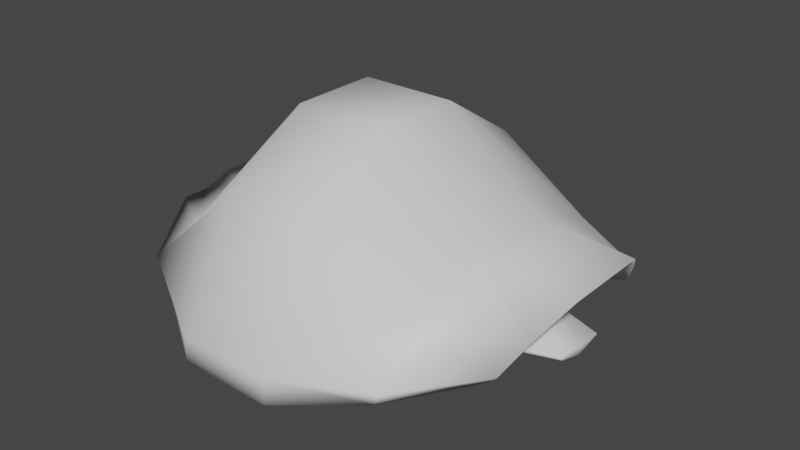 # Source: TurtleShell.blend  (saved by Blender 2.81.16; exported with 4.5.12 LTS)
import bpy
from mathutils import Matrix  # noqa: F401  (used for matrix-valued properties, if any)

bpy.ops.wm.read_factory_settings(use_empty=True)
scene = bpy.context.scene
scene.name = 'Scene'

# ---- collections
col_collection = bpy.data.collections.new('Collection'); scene.collection.children.link(col_collection)

# ---- materials (node trees are filled in below, after node groups)
mat_material_014 = bpy.data.materials.new('Material.014')
mat_material_014.use_transparent_shadow = False
mat_material_013 = bpy.data.materials.new('Material.013')
mat_material_013.use_transparent_shadow = False

# ---- material node trees
mat_material_014.use_nodes = True; mat_material_014.node_tree.nodes.clear()
_N = mat_material_014.node_tree.nodes; _L = mat_material_014.node_tree.links
n0 = _N.new('ShaderNodeOutputMaterial'); n0.name = 'Material Output'; n0.location = (300, 300)
n1 = _N.new('ShaderNodeBsdfPrincipled'); n1.name = 'Principled BSDF'; n1.location = (10, 300)
n1.distribution = 'GGX'
n1.subsurface_method = 'BURLEY'
n1.inputs[3].default_value = 1.45
n1.inputs[27].default_value = (0.0, 0.0, 0.0, 1.0)
n1.inputs[28].default_value = 1.0
_L.new(n1.outputs[0], n0.inputs[0])
n0.is_active_output = True
mat_material_013.use_nodes = True; mat_material_013.node_tree.nodes.clear()
_N = mat_material_013.node_tree.nodes; _L = mat_material_013.node_tree.links
n0 = _N.new('ShaderNodeOutputMaterial'); n0.name = 'Material Output'; n0.location = (300, 300)
n1 = _N.new('ShaderNodeBsdfPrincipled'); n1.name = 'Principled BSDF'; n1.location = (10, 300)
n1.distribution = 'GGX'
n1.subsurface_method = 'BURLEY'
n1.inputs[3].default_value = 1.45
n1.inputs[27].default_value = (0.0, 0.0, 0.0, 1.0)
n1.inputs[28].default_value = 1.0
_L.new(n1.outputs[0], n0.inputs[0])
n0.is_active_output = True

# ---- world
world_world = bpy.data.worlds.new('World'); scene.world = world_world
world_world.use_nodes = True; world_world.node_tree.nodes.clear()
_N = world_world.node_tree.nodes; _L = world_world.node_tree.links
n0 = _N.new('ShaderNodeOutputWorld'); n0.name = 'World Output'; n0.location = (300, 300)
n1 = _N.new('ShaderNodeBackground'); n1.name = 'Background'; n1.location = (10, 300)
n1.inputs[0].default_value = (0.05088, 0.05088, 0.05088, 1.0)
_L.new(n1.outputs[0], n0.inputs[0])
n0.is_active_output = True
world_world.color = (0.05088, 0.05088, 0.05088)
world_world.use_sun_shadow = False
world_world.sun_shadow_jitter_overblur = 0.0

# ---- meshes
me_mesh_002 = bpy.data.meshes.new('Mesh.002')
me_mesh_002.from_pydata([(-17.28, -29.47, -10.05), (5.187, -29.68, -9.88), (22.56, -25.68, -4.513), (30.33, -17.89, -2.356), (-37.03, -14.44, -0.6834), (-14.69, -21.68, 11.16), (5.979, -21.68, 11.16), (26.64, -20.11, 2.29), (37.05, -14.24, -0.4721), (-36.62, -6.13, 2.444), (-14.69, -7.937, 19.93), (5.979, -7.937, 19.93), (26.64, -7.937, 7.285), (39.64, -6.787, 2.788), (-36.62, 4.131, 2.444), (-14.69, 5.938, 19.93), (5.979, 5.938, 19.93), (26.64, 5.938, 7.285), (39.64, 4.788, 2.788), (-37.03, 12.44, -0.6834), (-14.69, 19.68, 11.16), (5.979, 19.68, 11.16), (26.64, 18.11, 2.29), (36.98, 11.97, -0.9712), (-29.8, 21.1, -4.738), (-17.21, 28.58, -9.761), (5.187, 27.68, -9.88), (22.56, 23.68, -4.513), (30.19, 15.16, -5.202), (-37.18, -22.08, -3.36), (-43.97, -7.652, 0.7992), (-14.69, -31.21, -6.151), (5.979, -31.18, -6.151), (26.61, -26.54, -4.197), (43.48, -13.39, 1.409), (-43.97, -3.217, 2.3), (47.31, -7.937, 5.807), (-43.97, 1.218, 2.3), (47.31, 5.938, 5.807), (-43.97, 5.653, 0.7992), (43.48, 11.39, 1.409), (-37.18, 20.08, -3.36), (-14.69, 29.21, -6.151), (5.979, 29.18, -6.151), (26.61, 24.54, -4.197), (-43.97, -12.09, 0.7992), (40.45, -16.71, -2.52), (-43.97, 10.09, 0.7992), (40.45, 14.71, -2.52), (-36.2, -21.9, -4.612), (-43.04, -7.712, -0.4632), (-14.46, -31.35, -9.829), (6.002, -31.44, -9.951), (25.86, -26.84, -5.704), (41.7, -13.67, 0.3834), (-43.37, -3.294, 0.8033), (45.27, -8.08, 4.927), (-43.37, 1.295, 0.8033), (45.27, 6.081, 4.927), (-43.04, 5.713, -0.4632), (41.7, 11.67, 0.3834), (-36.2, 19.9, -4.612), (-14.46, 29.35, -9.829), (6.002, 29.44, -9.951), (25.86, 24.85, -5.704), (-42.73, -11.91, -0.2787), (38.88, -17.01, -3.588), (-42.73, 9.907, -0.2787), (38.88, 15.01, -3.588), (-27.97, 20.18, -3.274), (-17.42, 26.57, -7.867)], [], [(45, 29, 4), (4, 30, 45), (5, 4, 29), (29, 31, 5), (6, 5, 31), (31, 32, 6), (7, 6, 32), (32, 33, 7), (46, 34, 7), (7, 33, 46), (30, 4, 9), (9, 35, 30), (4, 5, 10), (10, 9, 4), (5, 6, 11), (11, 10, 5), (6, 7, 12), (12, 11, 6), (34, 36, 12), (12, 7, 34), (9, 14, 37), (37, 35, 9), (9, 10, 15), (15, 14, 9), (10, 11, 16), (16, 15, 10), (11, 12, 17), (17, 16, 11), (36, 38, 17), (17, 12, 36), (14, 19, 39), (39, 37, 14), (14, 15, 20), (20, 19, 14), (15, 16, 21), (21, 20, 15), (16, 17, 22), (22, 21, 16), (17, 38, 40), (40, 22, 17), (19, 41, 47), (47, 39, 19), (20, 42, 41), (41, 19, 20), (21, 43, 42), (42, 20, 21), (22, 44, 43), (43, 21, 22), (22, 40, 48), (48, 44, 22), (65, 49, 29), (29, 45, 65), (30, 50, 65), (65, 45, 30), (49, 51, 31), (31, 29, 49), (51, 52, 32), (32, 31, 51), (32, 52, 53), (53, 33, 32), (46, 66, 54), (54, 34, 46), (33, 53, 66), (66, 46, 33), (55, 50, 30), (30, 35, 55), (34, 54, 56), (56, 36, 34), (57, 55, 35), (35, 37, 57), (56, 58, 38), (38, 36, 56), (39, 59, 57), (57, 37, 39), (58, 60, 40), (40, 38, 58), (41, 61, 67), (67, 47, 41), (67, 59, 39), (39, 47, 67), (42, 62, 61), (61, 41, 42), (43, 63, 62), (62, 42, 43), (64, 63, 43), (43, 44, 64), (60, 68, 48), (48, 40, 60), (68, 64, 44), (44, 48, 68), (0, 51, 49), (1, 52, 51), (51, 0, 1), (2, 53, 52), (52, 1, 2), (8, 54, 66), (66, 3, 8), (3, 66, 53), (53, 2, 3), (13, 56, 54), (54, 8, 13), (18, 58, 56), (56, 13, 18), (23, 60, 58), (58, 18, 23), (61, 62, 25), (25, 24, 61), (25, 62, 63), (63, 26, 25), (26, 63, 64), (64, 27, 26), (28, 68, 60), (60, 23, 28), (64, 68, 28), (28, 27, 64), (24, 25, 70), (70, 69, 24)])
me_mesh_002.polygons.foreach_set('use_smooth', [True] * 117)
_uv = me_mesh_002.uv_layers.new(name='UVChannel_1')
_uv.uv.foreach_set('vector', [0.0, 0.0, 0.2, 0.0, 0.2, 0.2, 0.2, 0.2, 0.0, 0.2, 0.0, 0.0, 0.4, 0.2, 0.2, 0.2, 0.2, 0.0, 0.2, 0.0, 0.4, 0.0, 0.4, 0.2, 0.6, 0.2, 0.4, 0.2, 0.4, 0.0, 0.4, 0.0, 0.6, 0.0, 0.6, 0.2, 0.8, 0.2, 0.6, 0.2, 0.6, 0.0, 0.6, 0.0, 0.8, 0.0, 0.8, 0.2, 1.0, 0.0, 1.0, 0.2, 0.8, 0.2, 0.8, 0.2, 0.8, 0.0, 1.0, 0.0, 0.0, 0.2, 0.2, 0.2, 0.2, 0.4, 0.2, 0.4, 0.0, 0.4, 0.0, 0.2, 0.2, 0.2, 0.4, 0.2, 0.4, 0.4, 0.4, 0.4, 0.2, 0.4, 0.2, 0.2, 0.4, 0.2, 0.6, 0.2, 0.6, 0.4, 0.6, 0.4, 0.4, 0.4, 0.4, 0.2, 0.6, 0.2, 0.8, 0.2, 0.8, 0.4, 0.8, 0.4, 0.6, 0.4, 0.6, 0.2, 1.0, 0.2, 1.0, 0.4, 0.8, 0.4, 0.8, 0.4, 0.8, 0.2, 1.0, 0.2, 0.2, 0.4, 0.2, 0.6, 0.0, 0.6, 0.0, 0.6, 0.0, 0.4, 0.2, 0.4, 0.2, 0.4, 0.4, 0.4, 0.4, 0.6, 0.4, 0.6, 0.2, 0.6, 0.2, 0.4, 0.4, 0.4, 0.6, 0.4, 0.6, 0.6, 0.6, 0.6, 0.4, 0.6, 0.4, 0.4, 0.6, 0.4, 0.8, 0.4, 0.8, 0.6, 0.8, 0.6, 0.6, 0.6, 0.6, 0.4, 1.0, 0.4, 1.0, 0.6, 0.8, 0.6, 0.8, 0.6, 0.8, 0.4, 1.0, 0.4, 0.2, 0.6, 0.2, 0.8, 0.0, 0.8, 0.0, 0.8, 0.0, 0.6, 0.2, 0.6, 0.2, 0.6, 0.4, 0.6, 0.4, 0.8, 0.4, 0.8, 0.2, 0.8, 0.2, 0.6, 0.4, 0.6, 0.6, 0.6, 0.6, 0.8, 0.6, 0.8, 0.4, 0.8, 0.4, 0.6, 0.6, 0.6, 0.8, 0.6, 0.8, 0.8, 0.8, 0.8, 0.6, 0.8, 0.6, 0.6, 0.8, 0.6, 1.0, 0.6, 1.0, 0.8, 1.0, 0.8, 0.8, 0.8, 0.8, 0.6, 0.2, 0.8, 0.2, 1.0, 0.0, 1.0, 0.0, 1.0, 0.0, 0.8, 0.2, 0.8, 0.4, 0.8, 0.4, 1.0, 0.2, 1.0, 0.2, 1.0, 0.2, 0.8, 0.4, 0.8, 0.6, 0.8, 0.6, 1.0, 0.4, 1.0, 0.4, 1.0, 0.4, 0.8, 0.6, 0.8, 0.8, 0.8, 0.8, 1.0, 0.6, 1.0, 0.6, 1.0, 0.6, 0.8, 0.8, 0.8, 0.8, 0.8, 1.0, 0.8, 1.0, 1.0, 1.0, 1.0, 0.8, 1.0, 0.8, 0.8, 0.0, 0.0, 0.2, 0.0, 0.2, 0.0, 0.2, 0.0, 0.0, 0.0, 0.0, 0.0, 0.0, 0.2, 0.0, 0.2, 0.0, 0.0, 0.0, 0.0, 0.0, 0.0, 0.0, 0.2, 0.2, 0.0, 0.4, 0.0, 0.4, 0.0, 0.4, 0.0, 0.2, 0.0, 0.2, 0.0, 0.4, 0.0, 0.6, 0.0, 0.6, 0.0, 0.6, 0.0, 0.4, 0.0, 0.4, 0.0, 0.6, 0.0, 0.6, 0.0, 0.8, 0.0, 0.8, 0.0, 0.8, 0.0, 0.6, 0.0, 1.0, 0.0, 1.0, 0.0, 1.0, 0.2, 1.0, 0.2, 1.0, 0.2, 1.0, 0.0, 0.8, 0.0, 0.8, 0.0, 1.0, 0.0, 1.0, 0.0, 1.0, 0.0, 0.8, 0.0, 0.0, 0.4, 0.0, 0.2, 0.0, 0.2, 0.0, 0.2, 0.0, 0.4, 0.0, 0.4, 1.0, 0.2, 1.0, 0.2, 1.0, 0.4, 1.0, 0.4, 1.0, 0.4, 1.0, 0.2, 0.0, 0.6, 0.0, 0.4, 0.0, 0.4, 0.0, 0.4, 0.0, 0.6, 0.0, 0.6, 1.0, 0.4, 1.0, 0.6, 1.0, 0.6, 1.0, 0.6, 1.0, 0.4, 1.0, 0.4, 0.0, 0.8, 0.0, 0.8, 0.0, 0.6, 0.0, 0.6, 0.0, 0.6, 0.0, 0.8, 1.0, 0.6, 1.0, 0.8, 1.0, 0.8, 1.0, 0.8, 1.0, 0.6, 1.0, 0.6, 0.2, 1.0, 0.2, 1.0, 0.0, 1.0, 0.0, 1.0, 0.0, 1.0, 0.2, 1.0, 0.0, 1.0, 0.0, 0.8, 0.0, 0.8, 0.0, 0.8, 0.0, 1.0, 0.0, 1.0, 0.4, 1.0, 0.4, 1.0, 0.2, 1.0, 0.2, 1.0, 0.2, 1.0, 0.4, 1.0, 0.6, 1.0, 0.6, 1.0, 0.4, 1.0, 0.4, 1.0, 0.4, 1.0, 0.6, 1.0, 0.8, 1.0, 0.6, 1.0, 0.6, 1.0, 0.6, 1.0, 0.8, 1.0, 0.8, 1.0, 1.0, 0.8, 1.0, 1.0, 1.0, 1.0, 1.0, 1.0, 1.0, 0.8, 1.0, 0.8, 1.0, 1.0, 0.8, 1.0, 0.8, 1.0, 0.8, 1.0, 1.0, 1.0, 1.0, 1.0, 0.4, 0.0, 0.4, 0.0, 0.2, 0.0, 0.6, 0.0, 0.6, 0.0, 0.4, 0.0, 0.4, 0.0, 0.4, 0.0, 0.6, 0.0, 0.8, 0.0, 0.8, 0.0, 0.6, 0.0, 0.6, 0.0, 0.6, 0.0, 0.8, 0.0, 1.0, 0.2, 1.0, 0.2, 1.0, 0.0, 1.0, 0.0, 1.0, 0.0, 1.0, 0.2, 1.0, 0.0, 1.0, 0.0, 0.8, 0.0, 0.8, 0.0, 0.8, 0.0, 1.0, 0.0, 1.0, 0.4, 1.0, 0.4, 1.0, 0.2, 1.0, 0.2, 1.0, 0.2, 1.0, 0.4, 1.0, 0.6, 1.0, 0.6, 1.0, 0.4, 1.0, 0.4, 1.0, 0.4, 1.0, 0.6, 1.0, 0.8, 1.0, 0.8, 1.0, 0.6, 1.0, 0.6, 1.0, 0.6, 1.0, 0.8, 0.2, 1.0, 0.4, 1.0, 0.4, 1.0, 0.4, 1.0, 0.2, 1.0, 0.2, 1.0, 0.4, 1.0, 0.4, 1.0, 0.6, 1.0, 0.6, 1.0, 0.6, 1.0, 0.4, 1.0, 0.6, 1.0, 0.6, 1.0, 0.8, 1.0, 0.8, 1.0, 0.8, 1.0, 0.6, 1.0, 1.0, 1.0, 1.0, 1.0, 1.0, 0.8, 1.0, 0.8, 1.0, 0.8, 1.0, 1.0, 0.8, 1.0, 1.0, 1.0, 1.0, 1.0, 1.0, 1.0, 0.8, 1.0, 0.8, 1.0, 0.2, 1.0, 0.4, 1.0, 0.4, 1.0, 0.4, 1.0, 0.2, 1.0, 0.2, 1.0])
me_mesh_002.materials.append(mat_material_014)
me_mesh_002.use_remesh_fix_poles = True
me_mesh_002.use_remesh_preserve_attributes = False
me_mesh_002.use_mirror_vertex_groups = False
me_mesh_002.update()
me_mesh_002.normals_split_custom_set([tuple(v) for v in zip(*[iter([-0.8677, -0.2496, 0.4298, -0.7503, -0.6553, 0.08666, -0.2656, -0.3118, 0.9123, -0.2656, -0.3118, 0.9123, -0.9258, -0.211, 0.3137, -0.8677, -0.2496, 0.4298, -0.2265, -0.686, 0.6914, -0.2656, -0.3118, 0.9123, -0.7503, -0.6553, 0.08666, -0.7503, -0.6553, 0.08666, -0.1812, -0.9536, 0.2407, -0.2265, -0.686, 0.6914, 0.1878, -0.6965, 0.6925, -0.2265, -0.686, 0.6914, -0.1812, -0.9536, 0.2407, -0.1812, -0.9536, 0.2407, 0.1093, -0.9522, 0.2853, 0.1878, -0.6965, 0.6925, 0.2991, -0.5937, 0.7471, 0.1878, -0.6965, 0.6925, 0.1093, -0.9522, 0.2853, 0.1093, -0.9522, 0.2853, 0.3933, -0.8627, 0.318, 0.2991, -0.5937, 0.7471, 0.8398, -0.3589, -0.4073, 0.9188, -0.3834, -0.09395, 0.2991, -0.5937, 0.7471, 0.2991, -0.5937, 0.7471, 0.3933, -0.8627, 0.318, 0.8398, -0.3589, -0.4073, -0.9258, -0.211, 0.3137, -0.2656, -0.3118, 0.9123, -0.3906, -0.1744, 0.9039, -0.3906, -0.1744, 0.9039, -0.811, -0.06649, 0.5812, -0.9258, -0.211, 0.3137, -0.2656, -0.3118, 0.9123, -0.2265, -0.686, 0.6914, -0.3022, -0.2527, 0.9191, -0.3022, -0.2527, 0.9191, -0.3906, -0.1744, 0.9039, -0.2656, -0.3118, 0.9123, -0.2265, -0.686, 0.6914, 0.1878, -0.6965, 0.6925, 0.2526, -0.2615, 0.9316, 0.2526, -0.2615, 0.9316, -0.3022, -0.2527, 0.9191, -0.2265, -0.686, 0.6914, 0.1878, -0.6965, 0.6925, 0.2991, -0.5937, 0.7471, 0.311, -0.2262, 0.9231, 0.311, -0.2262, 0.9231, 0.2526, -0.2615, 0.9316, 0.1878, -0.6965, 0.6925, 0.9188, -0.3834, -0.09395, 0.9234, -0.3193, 0.213, 0.311, -0.2262, 0.9231, 0.311, -0.2262, 0.9231, 0.2991, -0.5937, 0.7471, 0.9188, -0.3834, -0.09395, -0.3906, -0.1744, 0.9039, -0.3684, 0.1976, 0.9084, -0.8111, 0.06649, 0.5812, -0.8111, 0.06649, 0.5812, -0.811, -0.06649, 0.5812, -0.3906, -0.1744, 0.9039, -0.3906, -0.1744, 0.9039, -0.3022, -0.2527, 0.9191, -0.3115, 0.2596, 0.9141, -0.3115, 0.2596, 0.9141, -0.3684, 0.1976, 0.9084, -0.3906, -0.1744, 0.9039, -0.3022, -0.2527, 0.9191, 0.2526, -0.2615, 0.9316, 0.2418, 0.2521, 0.937, 0.2418, 0.2521, 0.937, -0.3115, 0.2596, 0.9141, -0.3022, -0.2527, 0.9191, 0.2526, -0.2615, 0.9316, 0.311, -0.2262, 0.9231, 0.3322, 0.2064, 0.9203, 0.3322, 0.2064, 0.9203, 0.2418, 0.2521, 0.937, 0.2526, -0.2615, 0.9316, 0.9234, -0.3193, 0.213, 0.9234, 0.3193, 0.213, 0.3322, 0.2064, 0.9203, 0.3322, 0.2064, 0.9203, 0.311, -0.2262, 0.9231, 0.9234, -0.3193, 0.213, -0.3684, 0.1976, 0.9084, -0.2439, 0.2974, 0.9231, -0.9258, 0.211, 0.3137, -0.9258, 0.211, 0.3137, -0.8111, 0.06649, 0.5812, -0.3684, 0.1976, 0.9084, -0.3684, 0.1976, 0.9084, -0.3115, 0.2596, 0.9141, -0.2405, 0.6771, 0.6955, -0.2405, 0.6771, 0.6955, -0.2439, 0.2974, 0.9231, -0.3684, 0.1976, 0.9084, -0.3115, 0.2596, 0.9141, 0.2418, 0.2521, 0.937, 0.1669, 0.7083, 0.6859, 0.1669, 0.7083, 0.6859, -0.2405, 0.6771, 0.6955, -0.3115, 0.2596, 0.9141, 0.2418, 0.2521, 0.937, 0.3322, 0.2064, 0.9203, 0.3124, 0.6039, 0.7333, 0.3124, 0.6039, 0.7333, 0.1669, 0.7083, 0.6859, 0.2418, 0.2521, 0.937, 0.3322, 0.2064, 0.9203, 0.9234, 0.3193, 0.213, 0.9188, 0.3834, -0.09394, 0.9188, 0.3834, -0.09394, 0.3124, 0.6039, 0.7333, 0.3322, 0.2064, 0.9203, -0.2439, 0.2974, 0.9231, -0.7503, 0.6553, 0.08666, -0.8677, 0.2496, 0.4298, -0.8677, 0.2496, 0.4298, -0.9258, 0.211, 0.3137, -0.2439, 0.2974, 0.9231, -0.2405, 0.6771, 0.6955, -0.1812, 0.9536, 0.2407, -0.7503, 0.6553, 0.08666, -0.7503, 0.6553, 0.08666, -0.2439, 0.2974, 0.9231, -0.2405, 0.6771, 0.6955, 0.1669, 0.7083, 0.6859, 0.1093, 0.9522, 0.2853, -0.1812, 0.9536, 0.2407, -0.1812, 0.9536, 0.2407, -0.2405, 0.6771, 0.6955, 0.1669, 0.7083, 0.6859, 0.3124, 0.6039, 0.7333, 0.3933, 0.8627, 0.318, 0.1093, 0.9522, 0.2853, 0.1093, 0.9522, 0.2853, 0.1669, 0.7083, 0.6859, 0.3124, 0.6039, 0.7333, 0.3124, 0.6039, 0.7333, 0.9188, 0.3834, -0.09394, 0.8398, 0.3589, -0.4073, 0.8398, 0.3589, -0.4073, 0.3933, 0.8627, 0.318, 0.3124, 0.6039, 0.7333, -0.6687, -0.07955, -0.7392, -0.5346, -0.6853, -0.4945, -0.7503, -0.6553, 0.08666, -0.7503, -0.6553, 0.08666, -0.8677, -0.2496, 0.4298, -0.6687, -0.07955, -0.7392, -0.9258, -0.211, 0.3137, -0.8042, -0.00253, -0.5943, -0.6687, -0.07955, -0.7392, -0.6687, -0.07955, -0.7392, -0.8677, -0.2496, 0.4298, -0.9258, -0.211, 0.3137, -0.5346, -0.6853, -0.4945, -0.149, -0.7751, -0.614, -0.1812, -0.9536, 0.2407, -0.1812, -0.9536, 0.2407, -0.7503, -0.6553, 0.08666, -0.5346, -0.6853, -0.4945, -0.149, -0.7751, -0.614, 0.1909, -0.6756, -0.7121, 0.1093, -0.9522, 0.2853, 0.1093, -0.9522, 0.2853, -0.1812, -0.9536, 0.2407, -0.149, -0.7751, -0.614, 0.1093, -0.9522, 0.2853, 0.1909, -0.6756, -0.7121, 0.243, -0.5357, -0.8087, 0.243, -0.5357, -0.8087, 0.3933, -0.8627, 0.318, 0.1093, -0.9522, 0.2853, 0.8398, -0.3589, -0.4073, 0.3152, 0.1025, -0.9435, 0.2737, 0.5177, -0.8106, 0.2737, 0.5177, -0.8106, 0.9188, -0.3834, -0.09395, 0.8398, -0.3589, -0.4073, 0.3933, -0.8627, 0.318, 0.243, -0.5357, -0.8087, 0.3152, 0.1025, -0.9435, 0.3152, 0.1025, -0.9435, 0.8398, -0.3589, -0.4073, 0.3933, -0.8627, 0.318, -0.9153, 0.0692, -0.3969, -0.8042, -0.00253, -0.5943, -0.9258, -0.211, 0.3137, -0.9258, -0.211, 0.3137, -0.811, -0.06649, 0.5812, -0.9153, 0.0692, -0.3969, 0.9188, -0.3834, -0.09395, 0.2737, 0.5177, -0.8106, 0.3758, 0.2378, -0.8957, 0.3758, 0.2378, -0.8957, 0.9234, -0.3193, 0.213, 0.9188, -0.3834, -0.09395, -0.9153, -0.06921, -0.3969, -0.9153, 0.0692, -0.3969, -0.811, -0.06649, 0.5812, -0.811, -0.06649, 0.5812, -0.8111, 0.06649, 0.5812, -0.9153, -0.06921, -0.3969, 0.3758, 0.2378, -0.8957, 0.3645, -0.2333, -0.9015, 0.9234, 0.3193, 0.213, 0.9234, 0.3193, 0.213, 0.9234, -0.3193, 0.213, 0.3758, 0.2378, -0.8957, -0.9258, 0.211, 0.3137, -0.8053, -0.0008457, -0.5929, -0.9153, -0.06921, -0.3969, -0.9153, -0.06921, -0.3969, -0.8111, 0.06649, 0.5812, -0.9258, 0.211, 0.3137, 0.3645, -0.2333, -0.9015, 0.2766, -0.5595, -0.7813, 0.9188, 0.3834, -0.09394, 0.9188, 0.3834, -0.09394, 0.9234, 0.3193, 0.213, 0.3645, -0.2333, -0.9015, -0.7503, 0.6553, 0.08666, -0.5313, 0.6278, -0.5688, -0.6685, 0.07895, -0.7395, -0.6685, 0.07895, -0.7395, -0.8677, 0.2496, 0.4298, -0.7503, 0.6553, 0.08666, -0.6685, 0.07895, -0.7395, -0.8053, -0.0008457, -0.5929, -0.9258, 0.211, 0.3137, -0.9258, 0.211, 0.3137, -0.8677, 0.2496, 0.4298, -0.6685, 0.07895, -0.7395, -0.1812, 0.9536, 0.2407, -0.1469, 0.7198, -0.6785, -0.5313, 0.6278, -0.5688, -0.5313, 0.6278, -0.5688, -0.7503, 0.6553, 0.08666, -0.1812, 0.9536, 0.2407, 0.1093, 0.9522, 0.2853, 0.1565, 0.6936, -0.7031, -0.1469, 0.7198, -0.6785, -0.1469, 0.7198, -0.6785, -0.1812, 0.9536, 0.2407, 0.1093, 0.9522, 0.2853, 0.2182, 0.631, -0.7444, 0.1565, 0.6936, -0.7031, 0.1093, 0.9522, 0.2853, 0.1093, 0.9522, 0.2853, 0.3933, 0.8627, 0.318, 0.2182, 0.631, -0.7444, 0.2766, -0.5595, -0.7813, 0.4312, -0.06157, -0.9001, 0.8398, 0.3589, -0.4073, 0.8398, 0.3589, -0.4073, 0.9188, 0.3834, -0.09394, 0.2766, -0.5595, -0.7813, 0.4312, -0.06157, -0.9001, 0.2182, 0.631, -0.7444, 0.3933, 0.8627, 0.318, 0.3933, 0.8627, 0.318, 0.8398, 0.3589, -0.4073, 0.4312, -0.06157, -0.9001, -0.387, -0.6579, -0.6461, -0.149, -0.7751, -0.614, -0.5346, -0.6853, -0.4945, 0.1035, 0.08604, -0.9909, 0.1909, -0.6756, -0.7121, -0.149, -0.7751, -0.614, -0.149, -0.7751, -0.614, -0.387, -0.6579, -0.6461, 0.1035, 0.08604, -0.9909, -0.0599, 0.601, -0.797, 0.243, -0.5357, -0.8087, 0.1909, -0.6756, -0.7121, 0.1909, -0.6756, -0.7121, 0.1035, 0.08604, -0.9909, -0.0599, 0.601, -0.797, -0.02042, 0.6367, -0.7708, 0.2737, 0.5177, -0.8106, 0.3152, 0.1025, -0.9435, 0.3152, 0.1025, -0.9435, -0.1733, 0.4731, -0.8638, -0.02042, 0.6367, -0.7708, -0.1733, 0.4731, -0.8638, 0.3152, 0.1025, -0.9435, 0.243, -0.5357, -0.8087, 0.243, -0.5357, -0.8087, -0.0599, 0.601, -0.797, -0.1733, 0.4731, -0.8638, 0.3434, 0.2037, -0.9168, 0.3758, 0.2378, -0.8957, 0.2737, 0.5177, -0.8106, 0.2737, 0.5177, -0.8106, -0.02042, 0.6367, -0.7708, 0.3434, 0.2037, -0.9168, 0.382, -0.1566, -0.9108, 0.3645, -0.2333, -0.9015, 0.3758, 0.2378, -0.8957, 0.3758, 0.2378, -0.8957, 0.3434, 0.2037, -0.9168, 0.382, -0.1566, -0.9108, 0.2129, -0.5768, -0.7887, 0.2766, -0.5595, -0.7813, 0.3645, -0.2333, -0.9015, 0.3645, -0.2333, -0.9015, 0.382, -0.1566, -0.9108, 0.2129, -0.5768, -0.7887, -0.5313, 0.6278, -0.5688, -0.1469, 0.7198, -0.6785, -0.2781, 0.9019, 0.3305, -0.2781, 0.9019, 0.3305, 0.1271, -0.6964, -0.7063, -0.5313, 0.6278, -0.5688, -0.2781, 0.9019, 0.3305, -0.1469, 0.7198, -0.6785, 0.1565, 0.6936, -0.7031, 0.1565, 0.6936, -0.7031, 0.06682, -0.09861, -0.9929, -0.2781, 0.9019, 0.3305, 0.06682, -0.09861, -0.9929, 0.1565, 0.6936, -0.7031, 0.2182, 0.631, -0.7444, 0.2182, 0.631, -0.7444, -0.08038, -0.5932, -0.801, 0.06682, -0.09861, -0.9929, 0.128, -0.1304, -0.9832, 0.4312, -0.06157, -0.9001, 0.2766, -0.5595, -0.7813, 0.2766, -0.5595, -0.7813, 0.2129, -0.5768, -0.7887, 0.128, -0.1304, -0.9832, 0.2182, 0.631, -0.7444, 0.4312, -0.06157, -0.9001, 0.128, -0.1304, -0.9832, 0.128, -0.1304, -0.9832, -0.08038, -0.5932, -0.801, 0.2182, 0.631, -0.7444, 0.1271, -0.6964, -0.7063, -0.2781, 0.9019, 0.3305, 0.1264, -0.6926, -0.7102, 0.1264, -0.6926, -0.7102, 0.1576, -0.7344, -0.6601, 0.1271, -0.6964, -0.7063])] * 3)])
me_mesh_008 = bpy.data.meshes.new('Mesh.008')
me_mesh_008.from_pydata([(-22.95, -20.47, 0.06317), (-10.36, -28.47, -5.038), (12.11, -28.68, -4.864), (29.48, -24.68, 0.5035), (37.26, -16.89, 2.66), (-30.99, -4.428, 2.697), (-31.52, -2.026, 4.403), (-31.52, 2.032, 4.403), (-30.99, 4.945, 2.697), (-22.88, 22.11, 0.2786), (-10.28, 29.58, -4.745), (12.11, 28.69, -4.864), (29.48, 24.69, 0.5035), (37.11, 16.16, -0.1859), (-29.28, -20.9, 0.4039), (-36.12, -6.71, 4.553), (-36.45, -2.292, 5.819), (-36.45, 2.297, 5.819), (-36.12, 6.715, 4.553), (-29.28, 20.9, 0.4039), (-35.81, -10.9, 4.737), (-35.81, 10.91, 4.737), (-30.59, -4.793, 2.583), (-25.97, 0.002737, -0.4559), (-10.36, -16.03, -9.85), (-6.274, 0.00274, -7.625), (-10.28, 16.77, -9.635), (12.11, -14.34, -6.572), (29.48, -12.34, -2.22), (12.11, 0.00274, -7.779), (12.11, 14.34, -6.572), (29.48, 12.34, -2.22), (50.67, -5.009, 0.4752), (29.48, 0.002738, -5.273), (50.61, -0.6407, -0.9282), (50.48, 3.733, -0.2375), (41.45, -0.3648, -0.876), (50.61, -0.6407, 0.4571), (41.96, -0.6407, 3.385), (37.25, -8.711, 0.8294), (37.15, 7.89, -0.8234), (37.26, -16.89, 3.008), (37.11, 16.16, 0.1618), (50.67, -5.009, 0.8519), (50.48, 3.733, 0.1348), (37.25, -8.588, 1.083), (37.15, 7.89, -0.4728), (36.18, -16.89, 3.328), (36.03, 16.16, 0.4817), (36.16, -8.588, 1.403), (36.07, 7.89, -0.1528), (-30.59, 5.272, 2.583), (-30.59, -4.793, 3.097), (-25.97, 0.002737, 0.05596), (-30.59, 5.272, 3.097), (-29.42, -8.316, 2.953), (-24.79, 0.002737, -0.0857), (-29.42, 5.272, 2.953), (-30.99, -4.428, 3.214), (-31.52, -2.026, 4.919), (-31.52, 2.032, 4.919), (-30.99, 4.945, 3.214), (-19.47, -14.26, -1.093), (-19.67, 15.9, -0.787), (-10.58, -26.49, -3.139), (-21.09, -19.55, 1.516), (-18.2, -15.08, 0.9555), (-10.69, -16.23, -7.381), (-21.04, 21.18, 1.742), (-10.5, 27.57, -2.851), (-10.61, 16.97, -7.165), (-18.37, 16.73, 1.254)], [], [(0, 14, 20), (20, 22, 0), (22, 20, 15), (15, 5, 22), (14, 0, 1), (5, 15, 16), (16, 6, 5), (6, 16, 17), (17, 7, 6), (7, 17, 18), (18, 8, 7), (51, 21, 19), (19, 9, 51), (8, 18, 21), (21, 51, 8), (22, 23, 25), (62, 22, 25), (24, 62, 25), (25, 23, 51), (25, 51, 63), (25, 63, 26), (63, 51, 9), (1, 24, 27), (27, 2, 1), (24, 25, 29), (29, 27, 24), (25, 26, 30), (30, 29, 25), (26, 10, 11), (11, 30, 26), (3, 2, 27), (27, 28, 3), (28, 27, 29), (29, 33, 28), (29, 30, 31), (31, 33, 29), (30, 11, 12), (12, 31, 30), (4, 3, 28), (28, 39, 4), (39, 28, 33), (33, 36, 39), (33, 31, 40), (40, 36, 33), (31, 12, 13), (13, 40, 31), (32, 39, 36), (36, 34, 32), (34, 36, 40), (40, 35, 34), (32, 34, 37), (37, 43, 32), (34, 35, 44), (44, 37, 34), (43, 37, 38), (38, 45, 43), (37, 44, 46), (46, 38, 37), (4, 39, 45), (45, 41, 4), (40, 13, 42), (42, 46, 40), (39, 32, 43), (43, 45, 39), (35, 40, 46), (46, 44, 35), (41, 45, 49), (49, 47, 41), (46, 42, 48), (48, 50, 46), (23, 22, 52), (52, 53, 23), (51, 23, 53), (53, 54, 51), (53, 52, 55), (55, 56, 53), (54, 53, 56), (56, 57, 54), (22, 5, 58), (58, 52, 22), (5, 6, 59), (59, 58, 5), (6, 7, 60), (60, 59, 6), (7, 8, 61), (61, 60, 7), (8, 51, 54), (54, 61, 8), (0, 22, 62), (1, 0, 65), (65, 64, 1), (0, 62, 66), (66, 65, 0), (62, 24, 67), (67, 66, 62), (24, 1, 64), (64, 67, 24), (10, 26, 70), (70, 69, 10), (26, 63, 71), (71, 70, 26), (63, 9, 68), (68, 71, 63)])
me_mesh_008.polygons.foreach_set('use_smooth', [True] * 103)
_uv = me_mesh_008.uv_layers.new(name='UVChannel_1')
_uv.uv.foreach_set('vector', [0.2, 0.0, 0.2, 0.0, 0.0, 0.0, 0.0, 0.0, 0.0, 0.0, 0.2, 0.0, 0.0, 0.0, 0.0, 0.0, 0.0, 0.2, 0.0, 0.2, 0.0, 0.2, 0.0, 0.0, 0.2, 0.0, 0.2, 0.0, 0.4, 0.0, 0.0, 0.2, 0.0, 0.2, 0.0, 0.4, 0.0, 0.4, 0.0, 0.4, 0.0, 0.2, 0.0, 0.4, 0.0, 0.4, 0.0, 0.6, 0.0, 0.6, 0.0, 0.6, 0.0, 0.4, 0.0, 0.6, 0.0, 0.6, 0.0, 0.8, 0.0, 0.8, 0.0, 0.8, 0.0, 0.6, 0.0, 1.0, 0.0, 1.0, 0.2, 1.0, 0.2, 1.0, 0.2, 1.0, 0.0, 1.0, 0.0, 0.8, 0.0, 0.8, 0.0, 1.0, 0.0, 1.0, 0.0, 1.0, 0.0, 0.8, 1.0, 1.0, 1.0, 1.0, 1.0, 1.0, 1.0, 1.0, 1.0, 1.0, 1.0, 1.0, 1.0, 1.0, 1.0, 1.0, 1.0, 1.0, 1.0, 1.0, 1.0, 1.0, 1.0, 1.0, 1.0, 1.0, 1.0, 1.0, 1.0, 1.0, 1.0, 1.0, 1.0, 1.0, 1.0, 1.0, 1.0, 1.0, 1.0, 1.0, 0.2, 1.0, 0.4, 0.0, 1.0, 1.0, 1.0, 1.0, 1.0, 1.0, 0.6, 0.0, 0.4, 0.0, 1.0, 1.0, 1.0, 1.0, 1.0, 1.0, 1.0, 1.0, 1.0, 1.0, 1.0, 1.0, 1.0, 1.0, 1.0, 1.0, 1.0, 1.0, 1.0, 1.0, 1.0, 1.0, 1.0, 1.0, 1.0, 1.0, 0.4, 1.0, 0.6, 1.0, 0.6, 1.0, 1.0, 1.0, 1.0, 1.0, 0.8, 0.0, 0.6, 0.0, 1.0, 1.0, 1.0, 1.0, 1.0, 1.0, 0.8, 0.0, 1.0, 1.0, 1.0, 1.0, 1.0, 1.0, 1.0, 1.0, 1.0, 1.0, 1.0, 1.0, 1.0, 1.0, 1.0, 1.0, 1.0, 1.0, 1.0, 1.0, 1.0, 1.0, 1.0, 1.0, 1.0, 1.0, 0.6, 1.0, 0.8, 1.0, 0.8, 1.0, 1.0, 1.0, 1.0, 1.0, 1.0, 0.0, 0.8, 0.0, 1.0, 1.0, 1.0, 1.0, 1.0, 1.0, 1.0, 0.0, 1.0, 1.0, 1.0, 1.0, 1.0, 1.0, 1.0, 1.0, 1.0, 1.0, 1.0, 1.0, 1.0, 1.0, 1.0, 1.0, 1.0, 1.0, 1.0, 1.0, 1.0, 1.0, 1.0, 1.0, 1.0, 1.0, 0.8, 1.0, 1.0, 1.0, 1.0, 1.0, 1.0, 1.0, 1.0, 1.0, 1.0, 1.0, 1.0, 1.0, 1.0, 1.0, 1.0, 1.0, 1.0, 1.0, 1.0, 1.0, 1.0, 1.0, 1.0, 1.0, 1.0, 1.0, 1.0, 1.0, 1.0, 1.0, 1.0, 1.0, 1.0, 1.0, 1.0, 1.0, 1.0, 1.0, 1.0, 1.0, 1.0, 1.0, 1.0, 1.0, 1.0, 1.0, 1.0, 1.0, 1.0, 1.0, 1.0, 1.0, 1.0, 1.0, 1.0, 1.0, 1.0, 1.0, 1.0, 1.0, 1.0, 1.0, 1.0, 1.0, 1.0, 1.0, 1.0, 1.0, 1.0, 1.0, 1.0, 1.0, 1.0, 1.0, 1.0, 1.0, 1.0, 1.0, 1.0, 1.0, 1.0, 0.0, 1.0, 1.0, 1.0, 1.0, 1.0, 1.0, 1.0, 0.0, 1.0, 0.0, 1.0, 1.0, 1.0, 1.0, 1.0, 1.0, 1.0, 1.0, 1.0, 1.0, 1.0, 1.0, 1.0, 1.0, 1.0, 1.0, 1.0, 1.0, 1.0, 1.0, 1.0, 1.0, 1.0, 1.0, 1.0, 1.0, 1.0, 1.0, 1.0, 1.0, 1.0, 1.0, 1.0, 1.0, 1.0, 1.0, 1.0, 0.0, 1.0, 1.0, 1.0, 1.0, 1.0, 1.0, 1.0, 0.0, 1.0, 0.0, 1.0, 1.0, 1.0, 1.0, 1.0, 1.0, 1.0, 1.0, 1.0, 1.0, 1.0, 1.0, 1.0, 1.0, 1.0, 1.0, 1.0, 1.0, 1.0, 1.0, 1.0, 1.0, 1.0, 1.0, 1.0, 1.0, 1.0, 1.0, 1.0, 1.0, 1.0, 1.0, 1.0, 1.0, 1.0, 1.0, 1.0, 1.0, 1.0, 1.0, 1.0, 1.0, 1.0, 1.0, 1.0, 1.0, 1.0, 1.0, 1.0, 1.0, 1.0, 1.0, 1.0, 1.0, 1.0, 1.0, 1.0, 1.0, 1.0, 1.0, 0.0, 0.0, 0.0, 0.2, 0.0, 0.2, 0.0, 0.2, 0.0, 0.0, 0.0, 0.0, 0.0, 0.2, 0.0, 0.4, 0.0, 0.4, 0.0, 0.4, 0.0, 0.2, 0.0, 0.2, 0.0, 0.4, 0.0, 0.6, 0.0, 0.6, 0.0, 0.6, 0.0, 0.4, 0.0, 0.4, 0.0, 0.6, 0.0, 0.8, 0.0, 0.8, 0.0, 0.8, 0.0, 0.6, 0.0, 0.6, 0.0, 0.8, 0.0, 1.0, 0.0, 1.0, 0.0, 1.0, 0.0, 0.8, 0.0, 0.8, 0.2, 0.0, 1.0, 1.0, 1.0, 1.0, 0.4, 0.0, 0.2, 0.0, 0.2, 0.0, 0.2, 0.0, 0.4, 0.0, 0.4, 0.0, 0.2, 0.0, 1.0, 1.0, 1.0, 1.0, 1.0, 1.0, 0.2, 0.0, 0.2, 0.0, 1.0, 1.0, 1.0, 1.0, 1.0, 1.0, 1.0, 1.0, 1.0, 1.0, 1.0, 1.0, 1.0, 1.0, 0.4, 0.0, 0.4, 0.0, 0.4, 0.0, 1.0, 1.0, 1.0, 1.0, 0.4, 1.0, 1.0, 1.0, 1.0, 1.0, 1.0, 1.0, 0.4, 1.0, 0.4, 1.0, 1.0, 1.0, 1.0, 1.0, 1.0, 1.0, 1.0, 1.0, 1.0, 1.0, 1.0, 1.0, 1.0, 1.0, 0.2, 1.0, 0.2, 1.0, 0.2, 1.0, 1.0, 1.0, 1.0, 1.0])
me_mesh_008.materials.append(mat_material_013)
me_mesh_008.use_remesh_fix_poles = True
me_mesh_008.use_remesh_preserve_attributes = False
me_mesh_008.use_mirror_vertex_groups = False
me_mesh_008.update()
me_mesh_008.normals_split_custom_set([tuple(v) for v in zip(*[iter([0.02288, 0.3047, -0.9522, -0.07474, 0.3733, -0.9247, -0.311, 0.01373, -0.9503, -0.311, 0.01373, -0.9503, -0.3992, 0.3947, -0.8275, 0.02288, 0.3047, -0.9522, -0.3992, 0.3947, -0.8275, -0.311, 0.01373, -0.9503, -0.3636, 0.05768, -0.9298, -0.3636, 0.05768, -0.9298, 0.2466, 0.5104, -0.8238, -0.3992, 0.3947, -0.8275, -0.07474, 0.3733, -0.9247, 0.02288, 0.3047, -0.9522, -0.3336, 0.08504, -0.9389, 0.2466, 0.5104, -0.8238, -0.3636, 0.05768, -0.9298, -0.33, 0.1574, -0.9308, -0.33, 0.1574, -0.9308, 0.632, 0.3277, -0.7023, 0.2466, 0.5104, -0.8238, 0.632, 0.3277, -0.7023, -0.33, 0.1574, -0.9308, -0.28, -0.1217, -0.9523, -0.28, -0.1217, -0.9523, 0.607, -0.2375, -0.7584, 0.632, 0.3277, -0.7023, 0.607, -0.2375, -0.7584, -0.28, -0.1217, -0.9523, -0.3341, -0.09896, -0.9373, -0.3341, -0.09896, -0.9373, 0.2052, -0.5165, -0.8314, 0.607, -0.2375, -0.7584, -0.4118, -0.4093, -0.8142, -0.414, -0.03496, -0.9096, -0.09795, -0.1293, -0.9868, -0.09795, -0.1293, -0.9868, 0.1571, 0.1276, -0.9793, -0.4118, -0.4093, -0.8142, 0.2052, -0.5165, -0.8314, -0.3341, -0.09896, -0.9373, -0.414, -0.03496, -0.9096, -0.414, -0.03496, -0.9096, -0.4118, -0.4093, -0.8142, 0.2052, -0.5165, -0.8314, -0.3992, 0.3947, -0.8275, -0.603, -0.006547, -0.7977, -0.2109, 0.03865, -0.9767, -0.2539, -0.3835, -0.888, -0.3992, 0.3947, -0.8275, -0.2109, 0.03865, -0.9767, -0.4324, -0.1871, -0.8821, -0.2539, -0.3835, -0.888, -0.2109, 0.03865, -0.9767, -0.2109, 0.03865, -0.9767, -0.603, -0.006547, -0.7977, -0.4118, -0.4093, -0.8142, -0.2109, 0.03865, -0.9767, -0.4118, -0.4093, -0.8142, -0.2288, 0.388, -0.8928, -0.2109, 0.03865, -0.9767, -0.2288, 0.388, -0.8928, -0.4351, 0.1478, -0.8882, -0.2288, 0.388, -0.8928, -0.4118, -0.4093, -0.8142, 0.1571, 0.1276, -0.9793, -0.3336, 0.08504, -0.9389, -0.4324, -0.1871, -0.8821, 0.1915, -0.1293, -0.9729, 0.1915, -0.1293, -0.9729, 0.154, -0.1195, -0.9808, -0.3336, 0.08504, -0.9389, -0.4324, -0.1871, -0.8821, -0.2109, 0.03865, -0.9767, 0.1249, 0.02241, -0.9919, 0.1249, 0.02241, -0.9919, 0.1915, -0.1293, -0.9729, -0.4324, -0.1871, -0.8821, -0.2109, 0.03865, -0.9767, -0.4351, 0.1478, -0.8882, 0.187, 0.08765, -0.9784, 0.187, 0.08765, -0.9784, 0.1249, 0.02241, -0.9919, -0.2109, 0.03865, -0.9767, -0.4351, 0.1478, -0.8882, -0.5601, 0.3005, -0.772, 0.202, 0.1611, -0.966, 0.202, 0.1611, -0.966, 0.187, 0.08765, -0.9784, -0.4351, 0.1478, -0.8882, 0.3374, -0.1772, -0.9245, 0.154, -0.1195, -0.9808, 0.1915, -0.1293, -0.9729, 0.1915, -0.1293, -0.9729, 0.3339, -0.1973, -0.9217, 0.3374, -0.1772, -0.9245, 0.3339, -0.1973, -0.9217, 0.1915, -0.1293, -0.9729, 0.1249, 0.02241, -0.9919, 0.1249, 0.02241, -0.9919, 0.2496, -0.01606, -0.9682, 0.3339, -0.1973, -0.9217, 0.1249, 0.02241, -0.9919, 0.187, 0.08765, -0.9784, 0.2249, 0.183, -0.957, 0.2249, 0.183, -0.957, 0.2496, -0.01606, -0.9682, 0.1249, 0.02241, -0.9919, 0.187, 0.08765, -0.9784, 0.202, 0.1611, -0.966, 0.2448, 0.1819, -0.9524, 0.2448, 0.1819, -0.9524, 0.2249, 0.183, -0.957, 0.187, 0.08765, -0.9784, 0.8072, -0.128, -0.5763, 0.3374, -0.1772, -0.9245, 0.3339, -0.1973, -0.9217, 0.3339, -0.1973, -0.9217, 0.662, -0.4327, -0.612, 0.8072, -0.128, -0.5763, 0.662, -0.4327, -0.612, 0.3339, -0.1973, -0.9217, 0.2496, -0.01606, -0.9682, 0.2496, -0.01606, -0.9682, 0.1287, -0.1101, -0.9856, 0.662, -0.4327, -0.612, 0.2496, -0.01606, -0.9682, 0.2249, 0.183, -0.957, 0.5412, 0.3774, -0.7514, 0.5412, 0.3774, -0.7514, 0.1287, -0.1101, -0.9856, 0.2496, -0.01606, -0.9682, 0.2249, 0.183, -0.957, 0.2448, 0.1819, -0.9524, 0.6594, 0.1176, -0.7425, 0.6594, 0.1176, -0.7425, 0.5412, 0.3774, -0.7514, 0.2249, 0.183, -0.957, 0.6587, -0.5601, -0.5025, 0.662, -0.4327, -0.612, 0.1287, -0.1101, -0.9856, 0.1287, -0.1101, -0.9856, 0.6685, -0.06744, -0.7406, 0.6587, -0.5601, -0.5025, 0.6685, -0.06744, -0.7406, 0.1287, -0.1101, -0.9856, 0.5412, 0.3774, -0.7514, 0.5412, 0.3774, -0.7514, 0.6685, 0.5293, -0.5224, 0.6685, -0.06744, -0.7406, 0.6587, -0.5601, -0.5025, 0.6685, -0.06744, -0.7406, 0.7813, 0.1286, 0.6108, 0.7813, 0.1286, 0.6108, 0.6927, -0.4909, 0.5284, 0.6587, -0.5601, -0.5025, 0.6685, -0.06744, -0.7406, 0.6685, 0.5293, -0.5224, 0.6327, 0.5072, 0.5852, 0.6327, 0.5072, 0.5852, 0.7813, 0.1286, 0.6108, 0.6685, -0.06744, -0.7406, 0.6927, -0.4909, 0.5284, 0.7813, 0.1286, 0.6108, 0.232, 0.1397, 0.9626, 0.232, 0.1397, 0.9626, 0.5747, -0.3571, 0.7363, 0.6927, -0.4909, 0.5284, 0.7813, 0.1286, 0.6108, 0.6327, 0.5072, 0.5852, 0.6961, 0.4516, 0.5581, 0.6961, 0.4516, 0.5581, 0.232, 0.1397, 0.9626, 0.7813, 0.1286, 0.6108, 0.8072, -0.128, -0.5763, 0.662, -0.4327, -0.612, 0.5747, -0.3571, 0.7363, 0.5747, -0.3571, 0.7363, 0.7527, 0.1497, 0.6411, 0.8072, -0.128, -0.5763, 0.5412, 0.3774, -0.7514, 0.6594, 0.1176, -0.7425, 0.786, -0.0441, 0.6166, 0.786, -0.0441, 0.6166, 0.6961, 0.4516, 0.5581, 0.5412, 0.3774, -0.7514, 0.662, -0.4327, -0.612, 0.6587, -0.5601, -0.5025, 0.6927, -0.4909, 0.5284, 0.6927, -0.4909, 0.5284, 0.5747, -0.3571, 0.7363, 0.662, -0.4327, -0.612, 0.6685, 0.5293, -0.5224, 0.5412, 0.3774, -0.7514, 0.6961, 0.4516, 0.5581, 0.6961, 0.4516, 0.5581, 0.6327, 0.5072, 0.5852, 0.6685, 0.5293, -0.5224, 0.7527, 0.1497, 0.6411, 0.5747, -0.3571, 0.7363, 0.2769, 0.2175, 0.936, 0.2769, 0.2175, 0.936, 0.2769, 0.2175, 0.936, 0.7527, 0.1497, 0.6411, 0.6961, 0.4516, 0.5581, 0.786, -0.0441, 0.6166, 0.283, -0.07215, 0.9564, 0.283, -0.07215, 0.9564, 0.283, -0.07215, 0.9564, 0.6961, 0.4516, 0.5581, -0.603, -0.006547, -0.7977, -0.3992, 0.3947, -0.8275, 0.4052, 0.7317, 0.5481, 0.4052, 0.7317, 0.5481, -0.4718, -0.0574, 0.8798, -0.603, -0.006547, -0.7977, -0.4118, -0.4093, -0.8142, -0.603, -0.006547, -0.7977, -0.4718, -0.0574, 0.8798, -0.4718, -0.0574, 0.8798, 0.1359, -0.9465, 0.2926, -0.4118, -0.4093, -0.8142, -0.4718, -0.0574, 0.8798, 0.4052, 0.7317, 0.5481, 0.4202, 0.1378, 0.8969, 0.4202, 0.1378, 0.8969, 0.1201, -0.03779, 0.992, -0.4718, -0.0574, 0.8798, 0.1359, -0.9465, 0.2926, -0.4718, -0.0574, 0.8798, 0.1201, -0.03779, 0.992, 0.1201, -0.03779, 0.992, 0.1106, -0.4218, 0.8999, 0.1359, -0.9465, 0.2926, -0.3992, 0.3947, -0.8275, 0.2466, 0.5104, -0.8238, 0.901, 0.4339, 5.896e-05, 0.901, 0.4339, 5.896e-05, 0.4052, 0.7317, 0.5481, -0.3992, 0.3947, -0.8275, 0.2466, 0.5104, -0.8238, 0.632, 0.3277, -0.7023, 0.9966, 0.08184, 2.199e-06, 0.9966, 0.08184, 2.199e-06, 0.901, 0.4339, 5.896e-05, 0.2466, 0.5104, -0.8238, 0.632, 0.3277, -0.7023, 0.607, -0.2375, -0.7584, 0.9974, -0.07139, 0.0, 0.9974, -0.07139, 0.0, 0.9966, 0.08184, 2.199e-06, 0.632, 0.3277, -0.7023, 0.607, -0.2375, -0.7584, 0.2052, -0.5165, -0.8314, 0.8999, -0.4362, 6.441e-05, 0.8999, -0.4362, 6.441e-05, 0.9974, -0.07139, 0.0, 0.607, -0.2375, -0.7584, 0.2052, -0.5165, -0.8314, -0.4118, -0.4093, -0.8142, 0.1359, -0.9465, 0.2926, 0.1359, -0.9465, 0.2926, 0.8999, -0.4362, 6.441e-05, 0.2052, -0.5165, -0.8314, 0.02288, 0.3047, -0.9522, -0.3992, 0.3947, -0.8275, -0.2539, -0.3835, -0.888, -0.3336, 0.08504, -0.9389, 0.02288, 0.3047, -0.9522, 0.6004, 0.03751, -0.7988, 0.6004, 0.03751, -0.7988, -0.5707, 0.532, -0.6255, -0.3336, 0.08504, -0.9389, 0.02288, 0.3047, -0.9522, -0.2539, -0.3835, -0.888, 0.2617, -0.8329, -0.4877, 0.2617, -0.8329, -0.4877, 0.6004, 0.03751, -0.7988, 0.02288, 0.3047, -0.9522, -0.2539, -0.3835, -0.888, -0.4324, -0.1871, -0.8821, -0.7315, -0.6643, -0.1537, -0.7315, -0.6643, -0.1537, 0.2617, -0.8329, -0.4877, -0.2539, -0.3835, -0.888, -0.4324, -0.1871, -0.8821, -0.3336, 0.08504, -0.9389, -0.5707, 0.532, -0.6255, -0.5707, 0.532, -0.6255, -0.7315, -0.6643, -0.1537, -0.4324, -0.1871, -0.8821, -0.5601, 0.3005, -0.772, -0.4351, 0.1478, -0.8882, -0.668, 0.7299, -0.1445, -0.668, 0.7299, -0.1445, -0.9966, 0.03945, -0.07183, -0.5601, 0.3005, -0.772, -0.4351, 0.1478, -0.8882, -0.2288, 0.388, -0.8928, 0.2924, 0.8108, -0.507, 0.2924, 0.8108, -0.507, -0.668, 0.7299, -0.1445, -0.4351, 0.1478, -0.8882, -0.2288, 0.388, -0.8928, 0.1571, 0.1276, -0.9793, 0.678, 0.4532, -0.5788, 0.678, 0.4532, -0.5788, 0.2924, 0.8108, -0.507, -0.2288, 0.388, -0.8928])] * 3)])

# ---- objects
ob_box01 = bpy.data.objects.new('Box01', me_mesh_002)
ob_box01_001 = bpy.data.objects.new('Box01.001', me_mesh_008)

# ---- transforms, parenting, visibility, modifiers, constraints
ob_box01.location = (-0.1958, -0.05071, 0.9191)
ob_box01.scale = (0.04763, 0.0657, 0.0657)
ob_box01.color = (0.8, 0.8, 0.8, 1.0)
ob_box01.lineart.crease_threshold = 0.0
ob_box01_001.location = (-0.5256, -0.1166, 0.5895)
ob_box01_001.scale = (0.04763, 0.0657, 0.0657)
ob_box01_001.color = (0.8, 0.8, 0.8, 1.0)
ob_box01_001.lineart.crease_threshold = 0.0

# ---- collection membership
col_collection.objects.link(ob_box01)
col_collection.objects.link(ob_box01_001)

# ---- scene / render settings (as saved in the file)
scene.frame_start = 1; scene.frame_end = 250; scene.frame_set(1)
scene.render.engine = 'BLENDER_EEVEE_NEXT'
scene.render.fps = 30
scene.cycles.use_denoising = False
scene.cycles.samples = 128
scene.cycles.sampling_pattern = 'TABULATED_SOBOL'
scene.cycles.use_adaptive_sampling = False
scene.cycles.use_light_tree = False
scene.view_settings.view_transform = 'Filmic'
bpy.context.view_layer.update()

# ---- added for rendering (the .blend has no active camera and no usable light): camera, sun
cam_auto = bpy.data.cameras.new('AutoCamera')
cam_auto.lens = 50.0
cam_auto.sensor_width = 36.0
cam_auto.clip_end = 1000.0
ob_auto_camera = bpy.data.objects.new('AutoCamera', cam_auto)
scene.collection.objects.link(ob_auto_camera)
ob_auto_camera.location = (5.74502, -7.14999, 5.77458)
ob_auto_camera.rotation_euler = (1.09748, -7.21219e-08, 0.694738)
scene.camera = ob_auto_camera
light_auto_sun = bpy.data.lights.new('AutoSun', 'SUN')
light_auto_sun.energy = 3.0
light_auto_sun.angle = 0.0523599
ob_auto_sun = bpy.data.objects.new('AutoSun', light_auto_sun)
scene.collection.objects.link(ob_auto_sun)
ob_auto_sun.rotation_euler = (0.872665, 0.174533, 0.523599)
bpy.context.view_layer.update()
